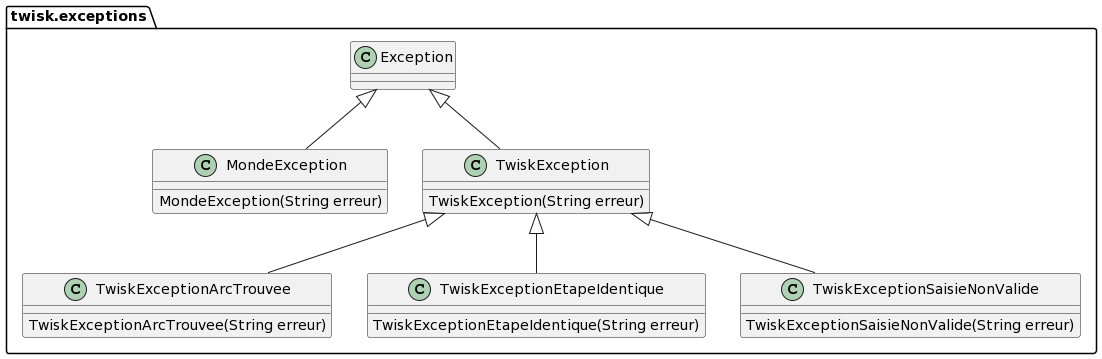

The diagram above was rendered by PlantUML. Its source (embedded in the PNG):
@startuml
package twisk.exceptions {
class MondeException extends Exception{
MondeException(String erreur)
}
class TwiskException extends Exception{
TwiskException(String erreur)
}
class TwiskExceptionArcTrouvee extends TwiskException{
TwiskExceptionArcTrouvee(String erreur)
}
class TwiskExceptionEtapeIdentique extends TwiskException{
TwiskExceptionEtapeIdentique(String erreur)
}
class TwiskExceptionSaisieNonValide extends TwiskException{
TwiskExceptionSaisieNonValide(String erreur)
}

}
@enduml